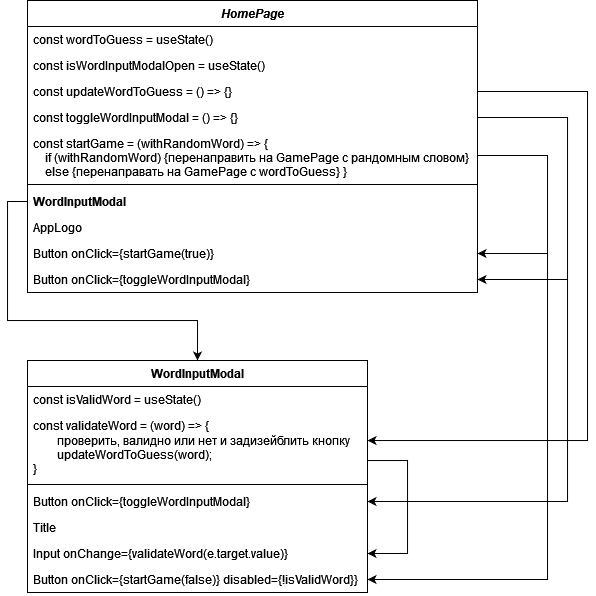

The diagram above was exported from draw.io. Its source (the exported page's mxGraphModel, read from the mxfile embedded in the PNG):
<mxGraphModel dx="823" dy="499" grid="1" gridSize="10" guides="1" tooltips="1" connect="1" arrows="1" fold="1" page="1" pageScale="1" pageWidth="827" pageHeight="1169" math="0" shadow="0">
  <root>
    <mxCell id="WIyWlLk6GJQsqaUBKTNV-0" />
    <mxCell id="WIyWlLk6GJQsqaUBKTNV-1" parent="WIyWlLk6GJQsqaUBKTNV-0" />
    <mxCell id="zkfFHV4jXpPFQw0GAbJ--0" value="HomePage" style="swimlane;fontStyle=3;align=center;verticalAlign=top;childLayout=stackLayout;horizontal=1;startSize=26;horizontalStack=0;resizeParent=1;resizeLast=0;collapsible=1;marginBottom=0;rounded=0;shadow=0;strokeWidth=1;" parent="WIyWlLk6GJQsqaUBKTNV-1" vertex="1">
      <mxGeometry x="40" y="40" width="450" height="292" as="geometry">
        <mxRectangle x="230" y="140" width="160" height="26" as="alternateBounds" />
      </mxGeometry>
    </mxCell>
    <mxCell id="zkfFHV4jXpPFQw0GAbJ--1" value="const wordToGuess = useState()&#10;" style="text;align=left;verticalAlign=top;spacingLeft=4;spacingRight=4;overflow=hidden;rotatable=0;points=[[0,0.5],[1,0.5]];portConstraint=eastwest;" parent="zkfFHV4jXpPFQw0GAbJ--0" vertex="1">
      <mxGeometry y="26" width="450" height="26" as="geometry" />
    </mxCell>
    <mxCell id="zkfFHV4jXpPFQw0GAbJ--2" value="const isWordInputModalOpen = useState()" style="text;align=left;verticalAlign=top;spacingLeft=4;spacingRight=4;overflow=hidden;rotatable=0;points=[[0,0.5],[1,0.5]];portConstraint=eastwest;rounded=0;shadow=0;html=0;" parent="zkfFHV4jXpPFQw0GAbJ--0" vertex="1">
      <mxGeometry y="52" width="450" height="26" as="geometry" />
    </mxCell>
    <mxCell id="zkfFHV4jXpPFQw0GAbJ--3" value="const updateWordToGuess = () =&gt; {}" style="text;align=left;verticalAlign=top;spacingLeft=4;spacingRight=4;overflow=hidden;rotatable=0;points=[[0,0.5],[1,0.5]];portConstraint=eastwest;rounded=0;shadow=0;html=0;" parent="zkfFHV4jXpPFQw0GAbJ--0" vertex="1">
      <mxGeometry y="78" width="450" height="26" as="geometry" />
    </mxCell>
    <mxCell id="ZLo_CHWgZ-oRWTjiwaAM-7" value="const toggleWordInputModal = () =&gt; {}" style="text;align=left;verticalAlign=top;spacingLeft=4;spacingRight=4;overflow=hidden;rotatable=0;points=[[0,0.5],[1,0.5]];portConstraint=eastwest;rounded=0;shadow=0;html=0;" parent="zkfFHV4jXpPFQw0GAbJ--0" vertex="1">
      <mxGeometry y="104" width="450" height="26" as="geometry" />
    </mxCell>
    <mxCell id="ZLo_CHWgZ-oRWTjiwaAM-2" value="const startGame = (withRandomWord) =&gt; {&#10;    if (withRandomWord) {перенаправить на GamePage с рандомным словом}&#10;    else {перенаправать на GamePage с wordToGuess} }&#10;&#10;}" style="text;align=left;verticalAlign=top;spacingLeft=4;spacingRight=4;overflow=hidden;rotatable=0;points=[[0,0.5],[1,0.5]];portConstraint=eastwest;rounded=0;shadow=0;html=0;fontStyle=0" parent="zkfFHV4jXpPFQw0GAbJ--0" vertex="1">
      <mxGeometry y="130" width="450" height="50" as="geometry" />
    </mxCell>
    <mxCell id="zkfFHV4jXpPFQw0GAbJ--4" value="" style="line;html=1;strokeWidth=1;align=left;verticalAlign=middle;spacingTop=-1;spacingLeft=3;spacingRight=3;rotatable=0;labelPosition=right;points=[];portConstraint=eastwest;" parent="zkfFHV4jXpPFQw0GAbJ--0" vertex="1">
      <mxGeometry y="180" width="450" height="8" as="geometry" />
    </mxCell>
    <mxCell id="zkfFHV4jXpPFQw0GAbJ--5" value="WordInputModal" style="text;align=left;verticalAlign=top;spacingLeft=4;spacingRight=4;overflow=hidden;rotatable=0;points=[[0,0.5],[1,0.5]];portConstraint=eastwest;fontStyle=1" parent="zkfFHV4jXpPFQw0GAbJ--0" vertex="1">
      <mxGeometry y="188" width="450" height="26" as="geometry" />
    </mxCell>
    <mxCell id="ZLo_CHWgZ-oRWTjiwaAM-8" value="AppLogo" style="text;align=left;verticalAlign=top;spacingLeft=4;spacingRight=4;overflow=hidden;rotatable=0;points=[[0,0.5],[1,0.5]];portConstraint=eastwest;" parent="zkfFHV4jXpPFQw0GAbJ--0" vertex="1">
      <mxGeometry y="214" width="450" height="26" as="geometry" />
    </mxCell>
    <mxCell id="ZLo_CHWgZ-oRWTjiwaAM-9" value="Button onClick={startGame(true)}" style="text;align=left;verticalAlign=top;spacingLeft=4;spacingRight=4;overflow=hidden;rotatable=0;points=[[0,0.5],[1,0.5]];portConstraint=eastwest;" parent="zkfFHV4jXpPFQw0GAbJ--0" vertex="1">
      <mxGeometry y="240" width="450" height="26" as="geometry" />
    </mxCell>
    <mxCell id="ZLo_CHWgZ-oRWTjiwaAM-10" value="Button onClick={toggleWordInputModal}" style="text;align=left;verticalAlign=top;spacingLeft=4;spacingRight=4;overflow=hidden;rotatable=0;points=[[0,0.5],[1,0.5]];portConstraint=eastwest;" parent="zkfFHV4jXpPFQw0GAbJ--0" vertex="1">
      <mxGeometry y="266" width="450" height="26" as="geometry" />
    </mxCell>
    <mxCell id="ZLo_CHWgZ-oRWTjiwaAM-11" value="WordInputModal" style="swimlane;fontStyle=1;align=center;verticalAlign=top;childLayout=stackLayout;horizontal=1;startSize=26;horizontalStack=0;resizeParent=1;resizeParentMax=0;resizeLast=0;collapsible=1;marginBottom=0;whiteSpace=wrap;html=1;" parent="WIyWlLk6GJQsqaUBKTNV-1" vertex="1">
      <mxGeometry x="40" y="400" width="340" height="232" as="geometry" />
    </mxCell>
    <mxCell id="ZLo_CHWgZ-oRWTjiwaAM-12" value="const isValidWord = useState()" style="text;strokeColor=none;fillColor=none;align=left;verticalAlign=top;spacingLeft=4;spacingRight=4;overflow=hidden;rotatable=0;points=[[0,0.5],[1,0.5]];portConstraint=eastwest;whiteSpace=wrap;html=1;" parent="ZLo_CHWgZ-oRWTjiwaAM-11" vertex="1">
      <mxGeometry y="26" width="340" height="26" as="geometry" />
    </mxCell>
    <mxCell id="BEJtal-8wN0rcjy6fnQ2-2" style="edgeStyle=orthogonalEdgeStyle;rounded=0;orthogonalLoop=1;jettySize=auto;html=1;entryX=1;entryY=0.5;entryDx=0;entryDy=0;" edge="1" parent="ZLo_CHWgZ-oRWTjiwaAM-11" source="BEJtal-8wN0rcjy6fnQ2-0" target="ZLo_CHWgZ-oRWTjiwaAM-18">
      <mxGeometry relative="1" as="geometry">
        <Array as="points">
          <mxPoint x="380" y="100" />
          <mxPoint x="380" y="193" />
        </Array>
      </mxGeometry>
    </mxCell>
    <mxCell id="BEJtal-8wN0rcjy6fnQ2-0" value="const validateWord = (word) =&amp;gt; {&lt;br&gt;&lt;span style=&quot;white-space: pre;&quot;&gt;&#09;&lt;/span&gt;проверить, валидно или нет и задизейблить кнопку&lt;br&gt;&lt;span style=&quot;white-space: pre;&quot;&gt;&#09;&lt;/span&gt;updateWordToGuess(word);&lt;br&gt;}" style="text;strokeColor=none;fillColor=none;align=left;verticalAlign=top;spacingLeft=4;spacingRight=4;overflow=hidden;rotatable=0;points=[[0,0.5],[1,0.5]];portConstraint=eastwest;whiteSpace=wrap;html=1;" vertex="1" parent="ZLo_CHWgZ-oRWTjiwaAM-11">
      <mxGeometry y="52" width="340" height="68" as="geometry" />
    </mxCell>
    <mxCell id="ZLo_CHWgZ-oRWTjiwaAM-13" value="" style="line;strokeWidth=1;fillColor=none;align=left;verticalAlign=middle;spacingTop=-1;spacingLeft=3;spacingRight=3;rotatable=0;labelPosition=right;points=[];portConstraint=eastwest;strokeColor=inherit;" parent="ZLo_CHWgZ-oRWTjiwaAM-11" vertex="1">
      <mxGeometry y="120" width="340" height="8" as="geometry" />
    </mxCell>
    <mxCell id="ZLo_CHWgZ-oRWTjiwaAM-14" value="Button onClick={toggleWordInputModal}" style="text;strokeColor=none;fillColor=none;align=left;verticalAlign=top;spacingLeft=4;spacingRight=4;overflow=hidden;rotatable=0;points=[[0,0.5],[1,0.5]];portConstraint=eastwest;whiteSpace=wrap;html=1;" parent="ZLo_CHWgZ-oRWTjiwaAM-11" vertex="1">
      <mxGeometry y="128" width="340" height="26" as="geometry" />
    </mxCell>
    <mxCell id="ZLo_CHWgZ-oRWTjiwaAM-17" value="Title" style="text;strokeColor=none;fillColor=none;align=left;verticalAlign=top;spacingLeft=4;spacingRight=4;overflow=hidden;rotatable=0;points=[[0,0.5],[1,0.5]];portConstraint=eastwest;whiteSpace=wrap;html=1;" parent="ZLo_CHWgZ-oRWTjiwaAM-11" vertex="1">
      <mxGeometry y="154" width="340" height="26" as="geometry" />
    </mxCell>
    <mxCell id="ZLo_CHWgZ-oRWTjiwaAM-18" value="Input onChange={validateWord(e.target.value)}" style="text;strokeColor=none;fillColor=none;align=left;verticalAlign=top;spacingLeft=4;spacingRight=4;overflow=hidden;rotatable=0;points=[[0,0.5],[1,0.5]];portConstraint=eastwest;whiteSpace=wrap;html=1;" parent="ZLo_CHWgZ-oRWTjiwaAM-11" vertex="1">
      <mxGeometry y="180" width="340" height="26" as="geometry" />
    </mxCell>
    <mxCell id="ZLo_CHWgZ-oRWTjiwaAM-19" value="Button onClick={startGame(false)} disabled={!isValidWord}}" style="text;strokeColor=none;fillColor=none;align=left;verticalAlign=top;spacingLeft=4;spacingRight=4;overflow=hidden;rotatable=0;points=[[0,0.5],[1,0.5]];portConstraint=eastwest;whiteSpace=wrap;html=1;" parent="ZLo_CHWgZ-oRWTjiwaAM-11" vertex="1">
      <mxGeometry y="206" width="340" height="26" as="geometry" />
    </mxCell>
    <mxCell id="ZLo_CHWgZ-oRWTjiwaAM-20" style="edgeStyle=orthogonalEdgeStyle;rounded=0;orthogonalLoop=1;jettySize=auto;html=1;exitX=1;exitY=0.5;exitDx=0;exitDy=0;" parent="WIyWlLk6GJQsqaUBKTNV-1" source="zkfFHV4jXpPFQw0GAbJ--3" edge="1">
      <mxGeometry relative="1" as="geometry">
        <Array as="points">
          <mxPoint x="600" y="131" />
          <mxPoint x="600" y="480" />
          <mxPoint x="380" y="480" />
        </Array>
        <mxPoint x="380" y="480" as="targetPoint" />
      </mxGeometry>
    </mxCell>
    <mxCell id="ZLo_CHWgZ-oRWTjiwaAM-22" style="edgeStyle=orthogonalEdgeStyle;rounded=0;orthogonalLoop=1;jettySize=auto;html=1;entryX=1;entryY=0.5;entryDx=0;entryDy=0;" parent="WIyWlLk6GJQsqaUBKTNV-1" source="ZLo_CHWgZ-oRWTjiwaAM-2" target="ZLo_CHWgZ-oRWTjiwaAM-19" edge="1">
      <mxGeometry relative="1" as="geometry">
        <Array as="points">
          <mxPoint x="560" y="195" />
          <mxPoint x="560" y="619" />
        </Array>
      </mxGeometry>
    </mxCell>
    <mxCell id="ZLo_CHWgZ-oRWTjiwaAM-23" style="edgeStyle=orthogonalEdgeStyle;rounded=0;orthogonalLoop=1;jettySize=auto;html=1;entryX=1;entryY=0.5;entryDx=0;entryDy=0;" parent="WIyWlLk6GJQsqaUBKTNV-1" source="ZLo_CHWgZ-oRWTjiwaAM-7" target="ZLo_CHWgZ-oRWTjiwaAM-14" edge="1">
      <mxGeometry relative="1" as="geometry">
        <Array as="points">
          <mxPoint x="580" y="157" />
          <mxPoint x="580" y="541" />
        </Array>
      </mxGeometry>
    </mxCell>
    <mxCell id="ZLo_CHWgZ-oRWTjiwaAM-25" style="edgeStyle=orthogonalEdgeStyle;rounded=0;orthogonalLoop=1;jettySize=auto;html=1;exitX=0;exitY=0.5;exitDx=0;exitDy=0;entryX=0.5;entryY=0;entryDx=0;entryDy=0;" parent="WIyWlLk6GJQsqaUBKTNV-1" source="zkfFHV4jXpPFQw0GAbJ--5" target="ZLo_CHWgZ-oRWTjiwaAM-11" edge="1">
      <mxGeometry relative="1" as="geometry">
        <Array as="points">
          <mxPoint x="20" y="241" />
          <mxPoint x="20" y="360" />
          <mxPoint x="210" y="360" />
        </Array>
      </mxGeometry>
    </mxCell>
    <mxCell id="ZLo_CHWgZ-oRWTjiwaAM-26" value="" style="endArrow=classic;html=1;rounded=0;entryX=1;entryY=0.5;entryDx=0;entryDy=0;" parent="WIyWlLk6GJQsqaUBKTNV-1" target="ZLo_CHWgZ-oRWTjiwaAM-10" edge="1">
      <mxGeometry width="50" height="50" relative="1" as="geometry">
        <mxPoint x="580" y="319" as="sourcePoint" />
        <mxPoint x="430" y="320" as="targetPoint" />
      </mxGeometry>
    </mxCell>
    <mxCell id="ZLo_CHWgZ-oRWTjiwaAM-27" value="" style="endArrow=classic;html=1;rounded=0;entryX=1;entryY=0.5;entryDx=0;entryDy=0;" parent="WIyWlLk6GJQsqaUBKTNV-1" target="ZLo_CHWgZ-oRWTjiwaAM-9" edge="1">
      <mxGeometry width="50" height="50" relative="1" as="geometry">
        <mxPoint x="560" y="293" as="sourcePoint" />
        <mxPoint x="520" y="390" as="targetPoint" />
      </mxGeometry>
    </mxCell>
  </root>
</mxGraphModel>